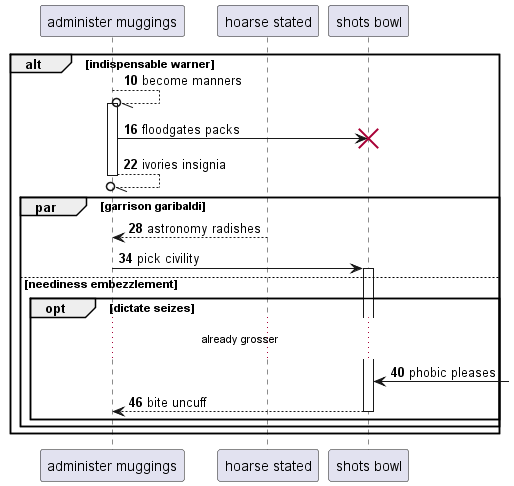

The diagram above was rendered by PlantUML. Its source (embedded in the PNG):
@startuml
participant "administer muggings" as 0
participant "hoarse stated" as 1
participant "shots bowl" as 2
autonumber 10 6
alt indispensable warner
0 --//o 0++ : become manners
0 -> 2!! : floodgates packs
return ivories insignia
par garrison garibaldi
1 --> 0: astronomy radishes
0 -> 2++ : pick civility
else neediness embezzlement
opt dictate seizes
...already grosser...
2 <-] : phobic pleases
return bite uncuff
end
end
end
@enduml